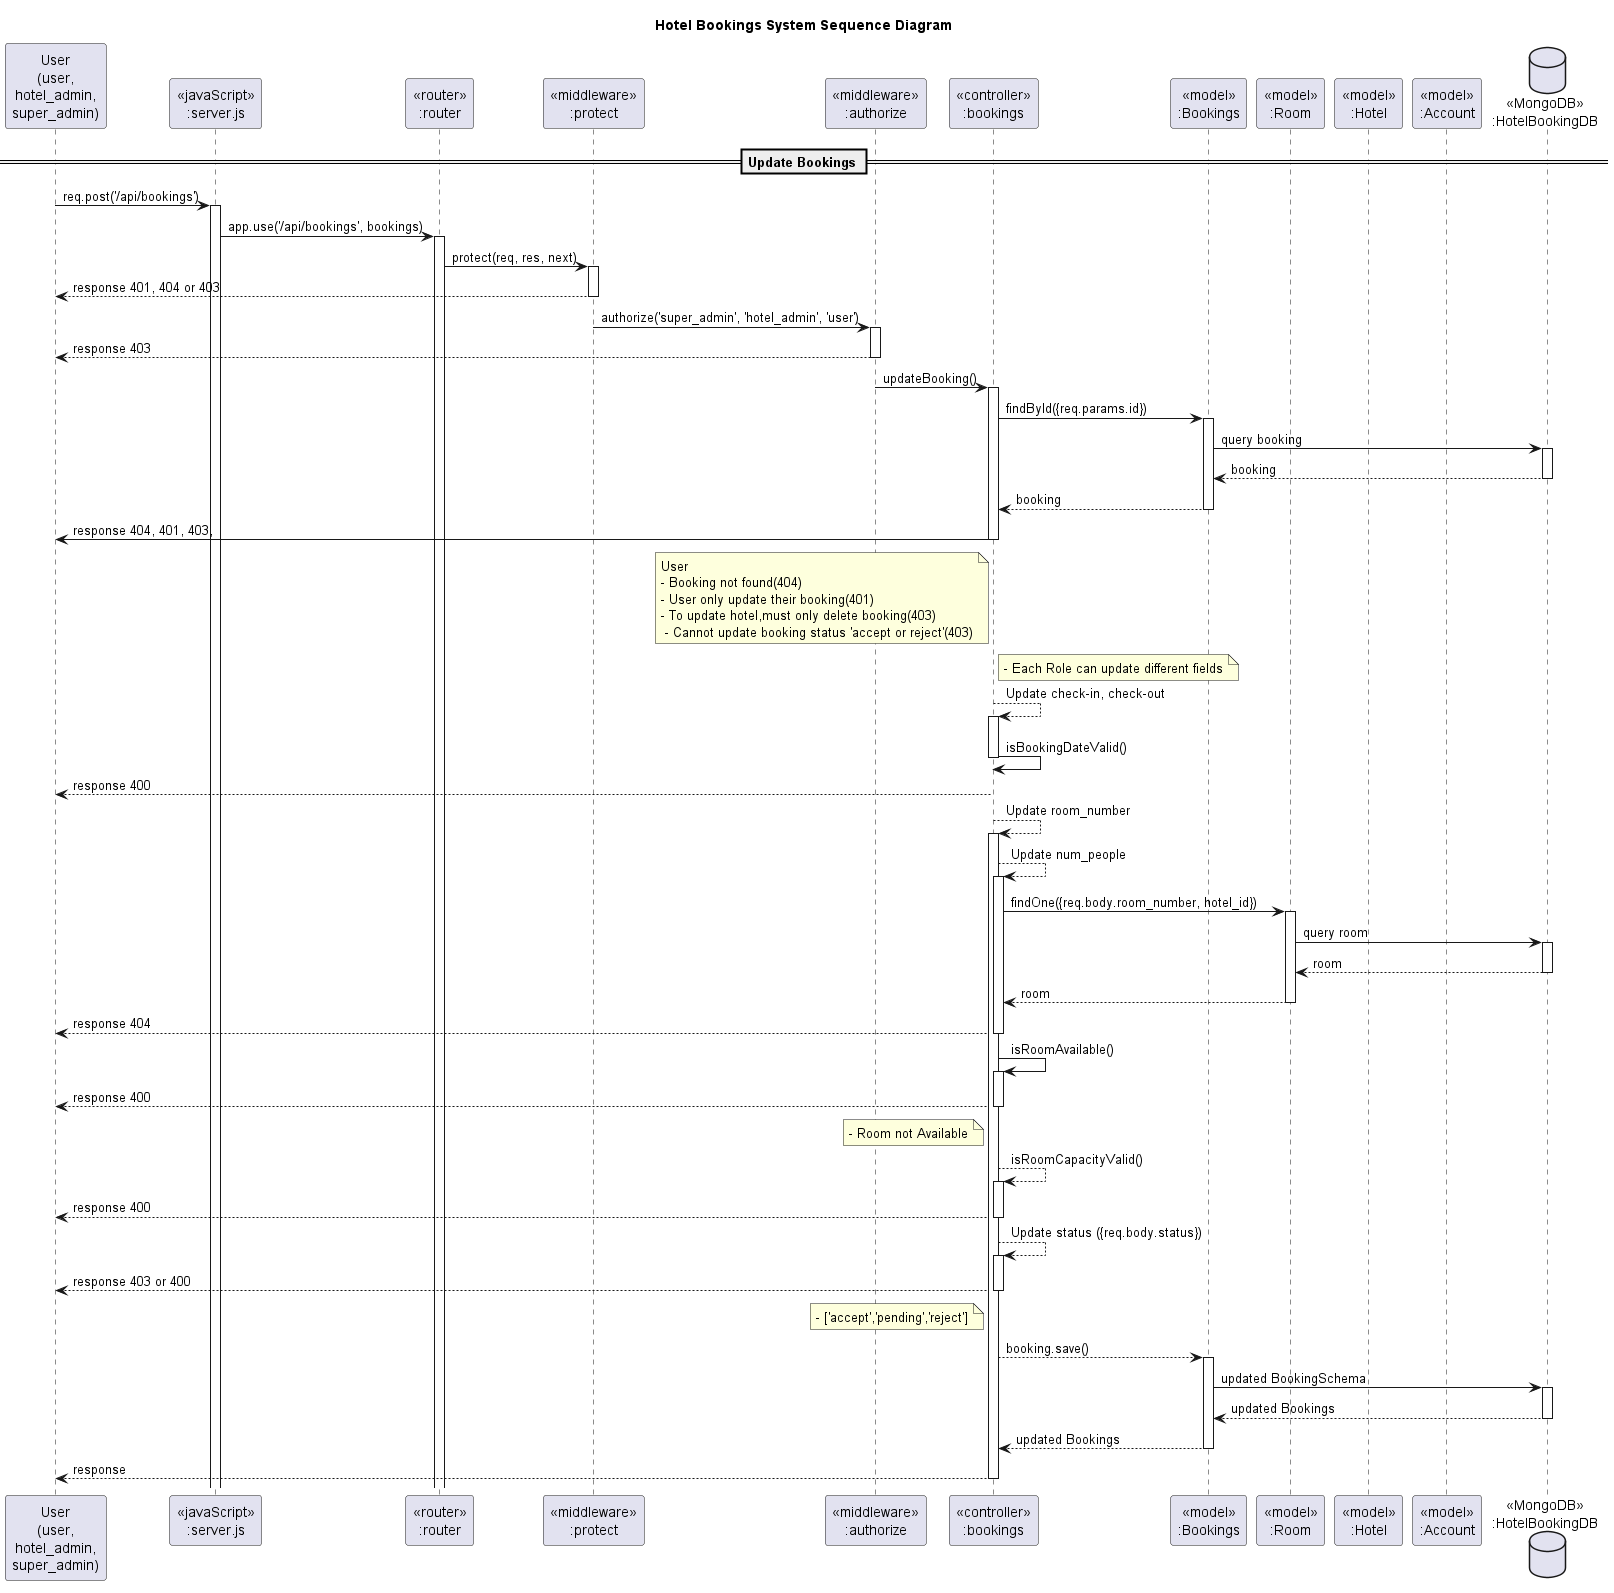

The diagram above was rendered by PlantUML. Its source (embedded in the PNG):
@startuml HotelBookingSystem Sequence Diagram
title Hotel Bookings System Sequence Diagram

participant "User\n(user,\nhotel_admin,\nsuper_admin)" as User
participant "<<javaScript>>\n:server.js" as Server
participant "<<router>>\n:router" as Router
participant "<<middleware>>\n:protect" as Protect
participant "<<middleware>>\n:authorize" as Auth
participant "<<controller>>\n:bookings" as Bookings
participant "<<model>>\n:Bookings" as Booking_model
participant "<<model>>\n:Room" as Room_model
participant "<<model>>\n:Hotel" as Hotel_model
participant "<<model>>\n:Account" as Account_model
database "<<MongoDB>>\n:HotelBookingDB" as HotelBookingDB

== Update Bookings ==
User -> Server ++: req.post('/api/bookings')
Server -> Router ++: app.use('/api/bookings', bookings)
Router -> Protect ++: protect(req, res, next)
Protect --> User --: response 401, 404 or 403
Protect -> Auth ++: authorize('super_admin', 'hotel_admin', 'user')
Auth --> User --: response 403
Auth -> Bookings ++: updateBooking()

' check booking
Bookings -> Booking_model ++:findById({req.params.id})
Booking_model -> HotelBookingDB ++: query booking
HotelBookingDB --> Booking_model --: booking
Booking_model --> Bookings --: booking
Bookings -> User --: response 404, 401, 403,
note left of Bookings:User\n- Booking not found(404)\n- User only update their booking(401)\n- To update hotel,must only delete booking(403)\n - Cannot update booking status 'accept or reject'(403)

note right of Bookings: - Each Role can update different fields
Bookings --> Bookings ++: Update check-in, check-out
Bookings -> Bookings --: isBookingDateValid()
Bookings --> User --: response 400

Bookings --> Bookings ++: Update room_number
Bookings --> Bookings ++: Update num_people
Bookings -> Room_model ++: findOne({req.body.room_number, hotel_id})
Room_model -> HotelBookingDB ++: query room
HotelBookingDB --> Room_model --: room
Room_model --> Bookings --: room
Bookings --> User --: response 404
Bookings -> Bookings ++: isRoomAvailable()
Bookings --> User --: response 400
note left of Bookings: - Room not Available
Bookings --> Bookings ++: isRoomCapacityValid()
Bookings --> User --: response 400

Bookings --> Bookings ++: Update status ({req.body.status})
Bookings --> User --: response 403 or 400
note left of Bookings: - ['accept','pending','reject']
Bookings --> Booking_model ++: booking.save()
Booking_model -> HotelBookingDB ++: updated BookingSchema
HotelBookingDB --> Booking_model --: updated Bookings
Booking_model --> Bookings --: updated Bookings
Bookings --> User --: response
@enduml